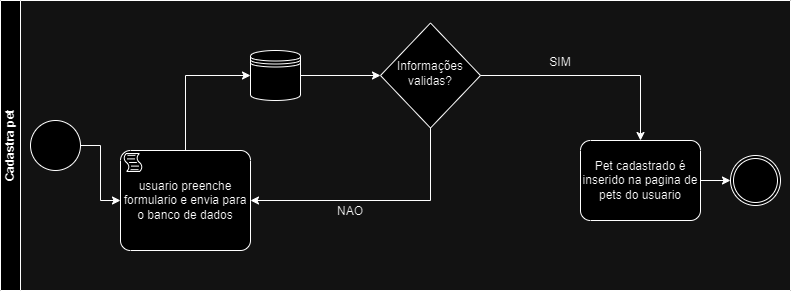

The diagram above was exported from draw.io. Its source (the exported page's mxGraphModel, read from the mxfile embedded in the PNG):
<mxGraphModel dx="1114" dy="600" grid="1" gridSize="10" guides="1" tooltips="1" connect="1" arrows="1" fold="1" page="1" pageScale="1" pageWidth="827" pageHeight="1169" math="0" shadow="0">
  <root>
    <mxCell id="0" />
    <mxCell id="1" parent="0" />
    <mxCell id="WBc-21jl4oZhiYZiU8AR-1" value="Cadastra pet" style="swimlane;startSize=20;horizontal=0;html=1;whiteSpace=wrap;" vertex="1" parent="1">
      <mxGeometry x="10" y="100" width="790" height="290" as="geometry" />
    </mxCell>
    <mxCell id="WBc-21jl4oZhiYZiU8AR-2" value="" style="points=[[0.145,0.145,0],[0.5,0,0],[0.855,0.145,0],[1,0.5,0],[0.855,0.855,0],[0.5,1,0],[0.145,0.855,0],[0,0.5,0]];shape=mxgraph.bpmn.event;html=1;verticalLabelPosition=bottom;labelBackgroundColor=#ffffff;verticalAlign=top;align=center;perimeter=ellipsePerimeter;outlineConnect=0;aspect=fixed;outline=standard;symbol=general;" vertex="1" parent="WBc-21jl4oZhiYZiU8AR-1">
      <mxGeometry x="30" y="120" width="50" height="50" as="geometry" />
    </mxCell>
    <mxCell id="WBc-21jl4oZhiYZiU8AR-3" value="" style="points=[[0.145,0.145,0],[0.5,0,0],[0.855,0.145,0],[1,0.5,0],[0.855,0.855,0],[0.5,1,0],[0.145,0.855,0],[0,0.5,0]];shape=mxgraph.bpmn.event;html=1;verticalLabelPosition=bottom;labelBackgroundColor=#ffffff;verticalAlign=top;align=center;perimeter=ellipsePerimeter;outlineConnect=0;aspect=fixed;outline=throwing;symbol=general;" vertex="1" parent="WBc-21jl4oZhiYZiU8AR-1">
      <mxGeometry x="730" y="155" width="50" height="50" as="geometry" />
    </mxCell>
    <mxCell id="WBc-21jl4oZhiYZiU8AR-4" value="" style="points=[[0.25,0.25,0],[0.5,0,0],[0.75,0.25,0],[1,0.5,0],[0.75,0.75,0],[0.5,1,0],[0.25,0.75,0],[0,0.5,0]];shape=mxgraph.bpmn.gateway2;html=1;verticalLabelPosition=bottom;labelBackgroundColor=#ffffff;verticalAlign=top;align=center;perimeter=rhombusPerimeter;outlineConnect=0;outline=none;symbol=none;" vertex="1" parent="WBc-21jl4oZhiYZiU8AR-1">
      <mxGeometry x="380" y="22.5" width="100" height="105" as="geometry" />
    </mxCell>
    <mxCell id="WBc-21jl4oZhiYZiU8AR-9" style="edgeStyle=orthogonalEdgeStyle;rounded=0;orthogonalLoop=1;jettySize=auto;html=1;entryX=0;entryY=0.5;entryDx=0;entryDy=0;exitX=0.5;exitY=0;exitDx=0;exitDy=0;exitPerimeter=0;" edge="1" parent="WBc-21jl4oZhiYZiU8AR-1" source="WBc-21jl4oZhiYZiU8AR-7" target="WBc-21jl4oZhiYZiU8AR-8">
      <mxGeometry relative="1" as="geometry" />
    </mxCell>
    <mxCell id="WBc-21jl4oZhiYZiU8AR-7" value="usuario preenche formulario e envia para o banco de dados" style="points=[[0.25,0,0],[0.5,0,0],[0.75,0,0],[1,0.25,0],[1,0.5,0],[1,0.75,0],[0.75,1,0],[0.5,1,0],[0.25,1,0],[0,0.75,0],[0,0.5,0],[0,0.25,0]];shape=mxgraph.bpmn.task;whiteSpace=wrap;rectStyle=rounded;size=10;html=1;container=1;expand=0;collapsible=0;taskMarker=script;" vertex="1" parent="WBc-21jl4oZhiYZiU8AR-1">
      <mxGeometry x="120" y="150" width="130" height="100" as="geometry" />
    </mxCell>
    <mxCell id="WBc-21jl4oZhiYZiU8AR-8" value="" style="shape=datastore;html=1;labelPosition=center;verticalLabelPosition=bottom;align=center;verticalAlign=top;" vertex="1" parent="WBc-21jl4oZhiYZiU8AR-1">
      <mxGeometry x="250" y="50" width="50" height="50" as="geometry" />
    </mxCell>
    <mxCell id="WBc-21jl4oZhiYZiU8AR-10" value="Informações validas?" style="text;html=1;align=center;verticalAlign=middle;whiteSpace=wrap;rounded=0;" vertex="1" parent="WBc-21jl4oZhiYZiU8AR-1">
      <mxGeometry x="400" y="58" width="60" height="30" as="geometry" />
    </mxCell>
    <mxCell id="WBc-21jl4oZhiYZiU8AR-12" style="edgeStyle=orthogonalEdgeStyle;rounded=0;orthogonalLoop=1;jettySize=auto;html=1;entryX=0;entryY=0.5;entryDx=0;entryDy=0;entryPerimeter=0;" edge="1" parent="WBc-21jl4oZhiYZiU8AR-1" source="WBc-21jl4oZhiYZiU8AR-8" target="WBc-21jl4oZhiYZiU8AR-4">
      <mxGeometry relative="1" as="geometry" />
    </mxCell>
    <mxCell id="WBc-21jl4oZhiYZiU8AR-13" value="Pet cadastrado é inserido na pagina de pets do usuario" style="points=[[0.25,0,0],[0.5,0,0],[0.75,0,0],[1,0.25,0],[1,0.5,0],[1,0.75,0],[0.75,1,0],[0.5,1,0],[0.25,1,0],[0,0.75,0],[0,0.5,0],[0,0.25,0]];shape=mxgraph.bpmn.task;whiteSpace=wrap;rectStyle=rounded;size=10;html=1;container=1;expand=0;collapsible=0;taskMarker=abstract;" vertex="1" parent="WBc-21jl4oZhiYZiU8AR-1">
      <mxGeometry x="580" y="140" width="120" height="80" as="geometry" />
    </mxCell>
    <mxCell id="WBc-21jl4oZhiYZiU8AR-14" style="edgeStyle=orthogonalEdgeStyle;rounded=0;orthogonalLoop=1;jettySize=auto;html=1;entryX=0.5;entryY=0;entryDx=0;entryDy=0;entryPerimeter=0;exitX=1;exitY=0.5;exitDx=0;exitDy=0;exitPerimeter=0;" edge="1" parent="WBc-21jl4oZhiYZiU8AR-1" source="WBc-21jl4oZhiYZiU8AR-4" target="WBc-21jl4oZhiYZiU8AR-13">
      <mxGeometry relative="1" as="geometry" />
    </mxCell>
    <mxCell id="WBc-21jl4oZhiYZiU8AR-15" style="edgeStyle=orthogonalEdgeStyle;rounded=0;orthogonalLoop=1;jettySize=auto;html=1;entryX=1;entryY=0.5;entryDx=0;entryDy=0;entryPerimeter=0;exitX=0.5;exitY=1;exitDx=0;exitDy=0;exitPerimeter=0;" edge="1" parent="WBc-21jl4oZhiYZiU8AR-1" source="WBc-21jl4oZhiYZiU8AR-4" target="WBc-21jl4oZhiYZiU8AR-7">
      <mxGeometry relative="1" as="geometry" />
    </mxCell>
    <mxCell id="WBc-21jl4oZhiYZiU8AR-16" value="SIM" style="text;html=1;strokeColor=none;fillColor=none;align=center;verticalAlign=middle;whiteSpace=wrap;rounded=0;" vertex="1" parent="WBc-21jl4oZhiYZiU8AR-1">
      <mxGeometry x="520" y="47" width="80" height="30" as="geometry" />
    </mxCell>
    <mxCell id="WBc-21jl4oZhiYZiU8AR-17" value="NAO" style="text;html=1;strokeColor=none;fillColor=none;align=center;verticalAlign=middle;whiteSpace=wrap;rounded=0;" vertex="1" parent="WBc-21jl4oZhiYZiU8AR-1">
      <mxGeometry x="310" y="196" width="80" height="30" as="geometry" />
    </mxCell>
    <mxCell id="WBc-21jl4oZhiYZiU8AR-18" style="edgeStyle=orthogonalEdgeStyle;rounded=0;orthogonalLoop=1;jettySize=auto;html=1;entryX=0;entryY=0.5;entryDx=0;entryDy=0;entryPerimeter=0;" edge="1" parent="WBc-21jl4oZhiYZiU8AR-1" source="WBc-21jl4oZhiYZiU8AR-13" target="WBc-21jl4oZhiYZiU8AR-3">
      <mxGeometry relative="1" as="geometry" />
    </mxCell>
    <mxCell id="WBc-21jl4oZhiYZiU8AR-19" style="edgeStyle=orthogonalEdgeStyle;rounded=0;orthogonalLoop=1;jettySize=auto;html=1;entryX=0;entryY=0.5;entryDx=0;entryDy=0;entryPerimeter=0;" edge="1" parent="WBc-21jl4oZhiYZiU8AR-1" source="WBc-21jl4oZhiYZiU8AR-2" target="WBc-21jl4oZhiYZiU8AR-7">
      <mxGeometry relative="1" as="geometry" />
    </mxCell>
  </root>
</mxGraphModel>